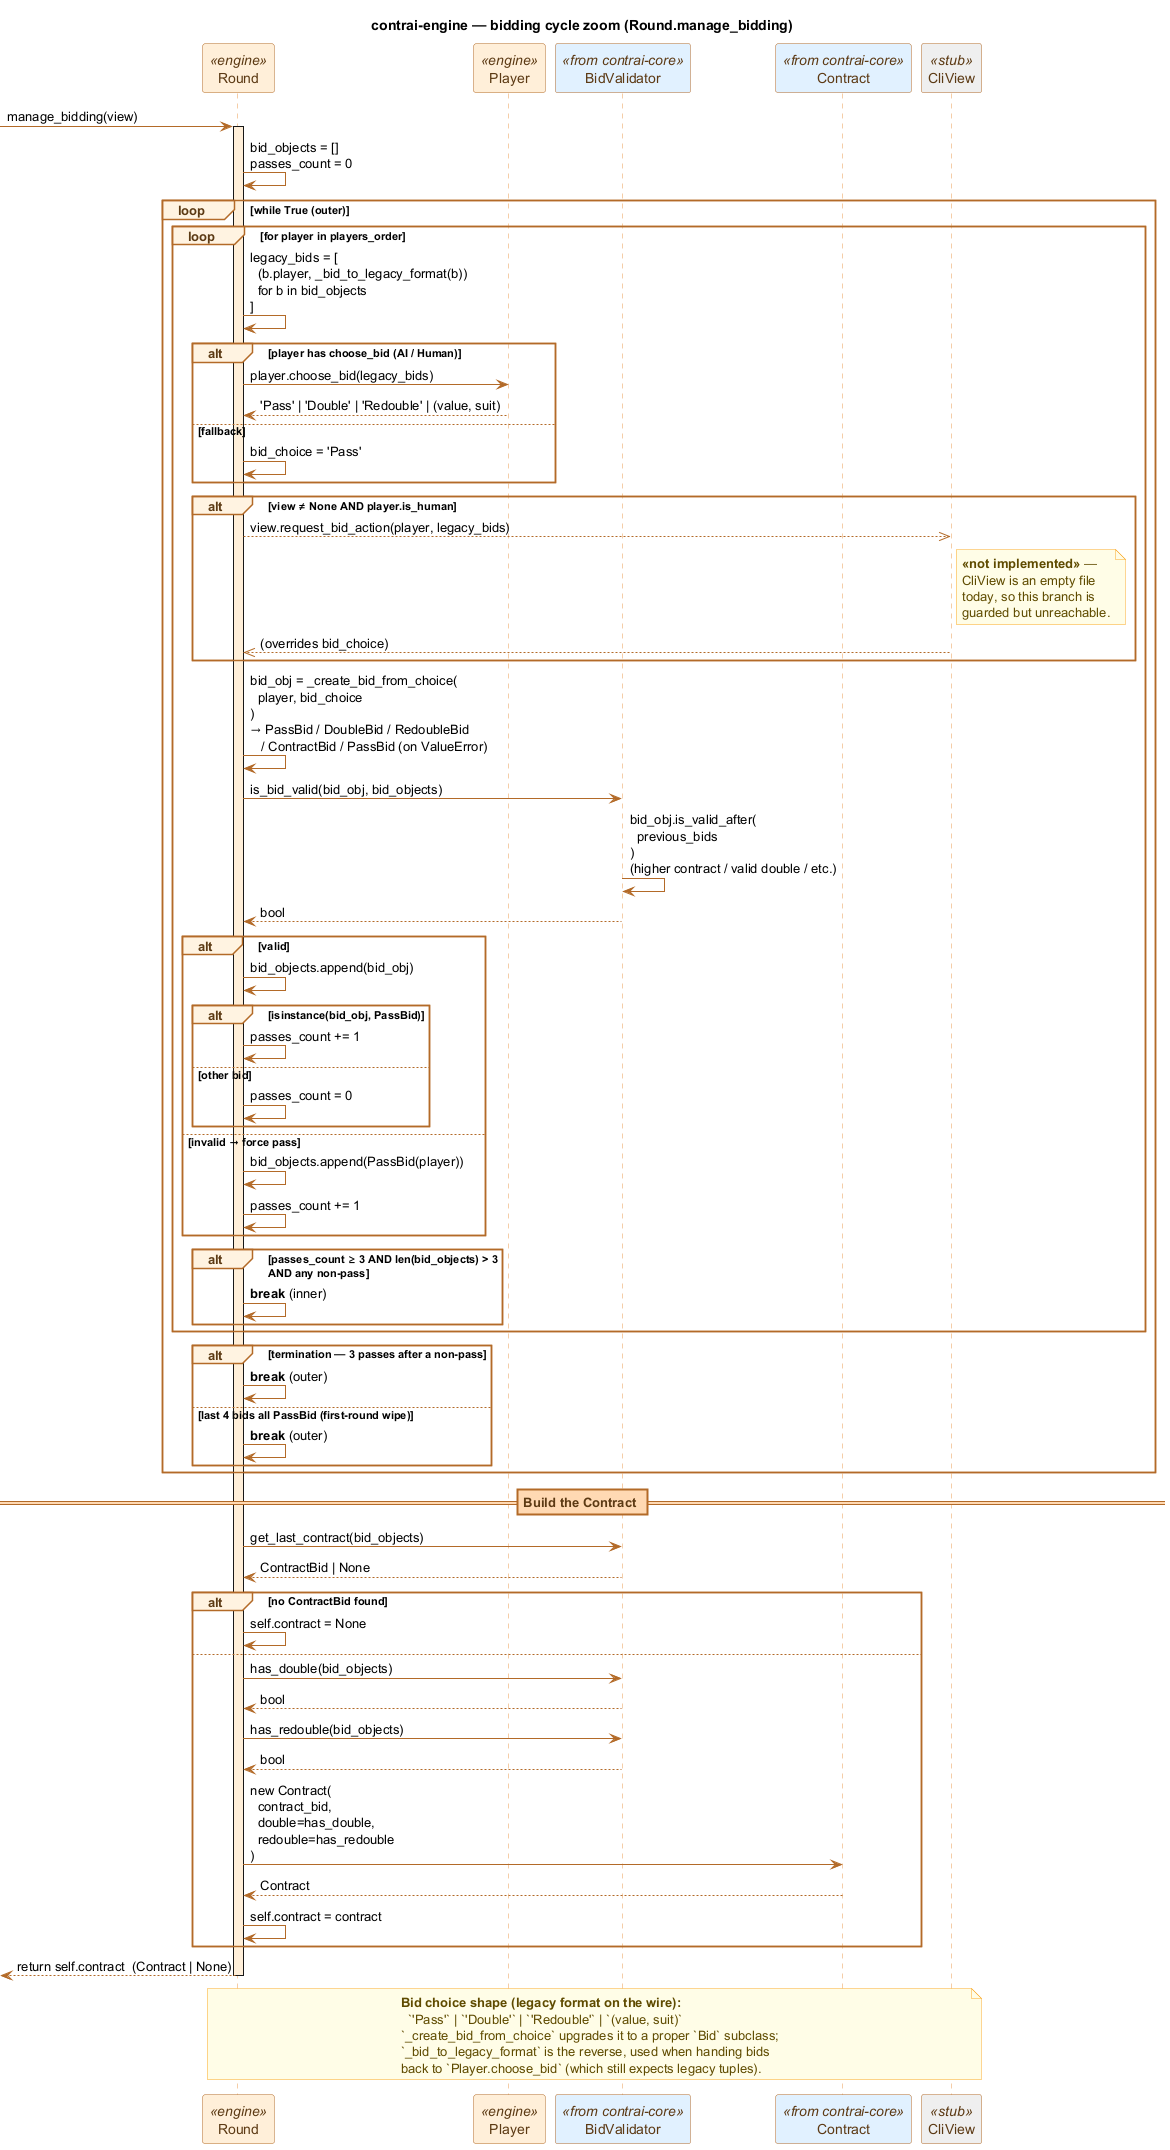

The diagram above was rendered by PlantUML. Its source (embedded in the PNG):
@startuml seq_bidding
title contrai-engine — bidding cycle zoom (Round.manage_bidding)

' --- Palette: engine orange, grey for stub paths, blue for core types ---
skinparam shadowing false
skinparam sequence {
    ArrowColor #B26A28
    LifeLineBorderColor #E89A4F
    LifeLineBackgroundColor #FFEFD9
    ParticipantBorderColor #B26A28
    ParticipantBackgroundColor #FFEFD9
    ParticipantFontColor #5C3A14
    ActorBorderColor #B26A28
    ActorBackgroundColor #FFEFD9
    ActorFontColor #5C3A14
    GroupBorderColor #B26A28
    GroupBackgroundColor #FFF3E0
    GroupHeaderFontColor #5C3A14
    BoxBorderColor #B26A28
    BoxBackgroundColor #FFF3E0
    DividerBorderColor #B26A28
    DividerBackgroundColor #FFD9B3
    DividerFontColor #5C3A14
}
skinparam note {
    BackgroundColor #FFFDE7
    BorderColor #F9A825
    FontColor #5F4B00
}

participant "Round" as R <<engine>>
participant "Player" as P <<engine>>
participant "BidValidator" as BV <<from contrai-core>> #E1F0FF
participant "Contract" as CT <<from contrai-core>> #E1F0FF
participant "CliView" as V <<stub>> #EEEEEE

[-> R : manage_bidding(view)
activate R

R -> R : bid_objects = []\npasses_count = 0

loop **while True** (outer)

    loop **for player in players_order**

        R -> R : legacy_bids = [\n  (b.player, _bid_to_legacy_format(b))\n  for b in bid_objects\n]

        alt player has choose_bid (AI / Human)
            R -> P : player.choose_bid(legacy_bids)
            P --> R : 'Pass' | 'Double' | 'Redouble' | (value, suit)
        else fallback
            R -> R : bid_choice = 'Pass'
        end

        alt view ≠ None AND player.is_human
            R -->> V : view.request_bid_action(player, legacy_bids)
            note right of V
              **<<not implemented>>** —
              CliView is an empty file
              today, so this branch is
              guarded but unreachable.
            end note
            V -->> R : (overrides bid_choice)
        end

        R -> R : bid_obj = _create_bid_from_choice(\n  player, bid_choice\n)\n→ PassBid / DoubleBid / RedoubleBid\n   / ContractBid / PassBid (on ValueError)

        R -> BV : is_bid_valid(bid_obj, bid_objects)
        BV -> BV : bid_obj.is_valid_after(\n  previous_bids\n)\n(higher contract / valid double / etc.)
        BV --> R : bool

        alt valid
            R -> R : bid_objects.append(bid_obj)
            alt isinstance(bid_obj, PassBid)
                R -> R : passes_count += 1
            else other bid
                R -> R : passes_count = 0
            end
        else invalid → force pass
            R -> R : bid_objects.append(PassBid(player))
            R -> R : passes_count += 1
        end

        alt passes_count ≥ 3 AND len(bid_objects) > 3\nAND any non-pass
            R -> R : **break** (inner)
        end

    end

    alt termination — 3 passes after a non-pass
        R -> R : **break** (outer)
    else last 4 bids all PassBid (first-round wipe)
        R -> R : **break** (outer)
    end

end

== Build the Contract ==

R -> BV : get_last_contract(bid_objects)
BV --> R : ContractBid | None

alt no ContractBid found
    R -> R : self.contract = None
else
    R -> BV : has_double(bid_objects)
    BV --> R : bool
    R -> BV : has_redouble(bid_objects)
    BV --> R : bool
    R -> CT : new Contract(\n  contract_bid,\n  double=has_double,\n  redouble=has_redouble\n)
    CT --> R : Contract
    R -> R : self.contract = contract
end

[<-- R : return self.contract  (Contract | None)
deactivate R

note over R, V
  **Bid choice shape (legacy format on the wire):**
    `'Pass'` | `'Double'` | `'Redouble'` | `(value, suit)`
  `_create_bid_from_choice` upgrades it to a proper `Bid` subclass;
  `_bid_to_legacy_format` is the reverse, used when handing bids
  back to `Player.choose_bid` (which still expects legacy tuples).
end note

@enduml